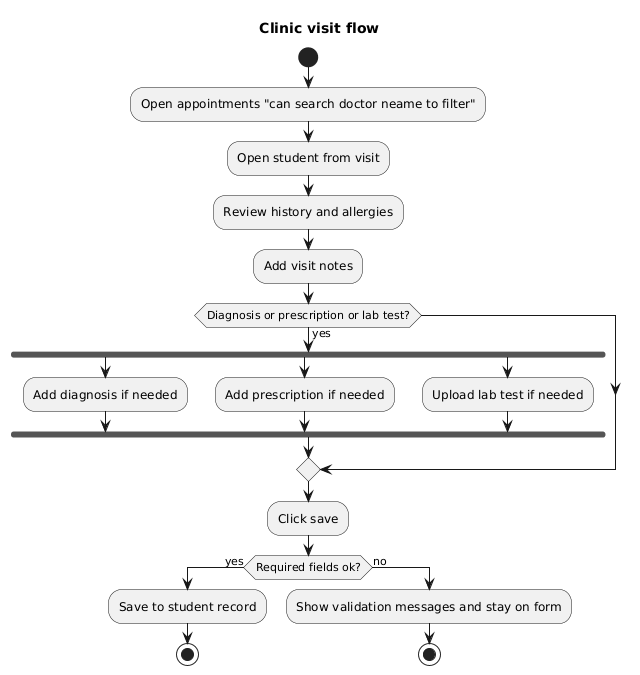

The diagram above was rendered by PlantUML. Its source (embedded in the PNG):
@startuml
title Clinic visit flow
start
:Open appointments "can search doctor neame to filter";
:Open student from visit;
:Review history and allergies;
:Add visit notes;
if (Diagnosis or prescription or lab test?) then (yes)
  fork
  :Add diagnosis if needed;
  fork again
  :Add prescription if needed;
  fork again
  :Upload lab test if needed;
  end fork
endif
:Click save;
if (Required fields ok?) then (yes)
  :Save to student record;
  stop
else (no)
  :Show validation messages and stay on form;
  stop
endif
@enduml